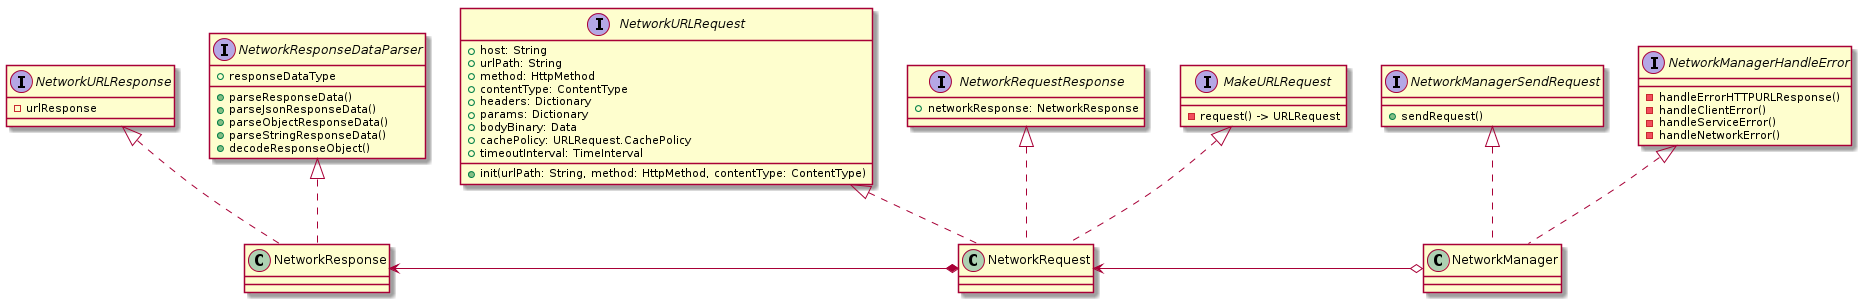

The diagram above was rendered by PlantUML. Its source (embedded in the PNG):
@startuml
skinparam backgroundColor transparent
NetworkManagerSendRequest <|.. NetworkManager
NetworkManagerHandleError <|.. NetworkManager

NetworkURLRequest <|.. NetworkRequest
NetworkRequestResponse <|.. NetworkRequest
MakeURLRequest <|.. NetworkRequest

NetworkURLResponse <|.. NetworkResponse
NetworkResponseDataParser <|.. NetworkResponse

NetworkResponse <-* NetworkRequest 
NetworkRequest <-o NetworkManager



interface NetworkManagerSendRequest {
+ sendRequest()
}

interface NetworkManagerHandleError {
- handleErrorHTTPURLResponse()
- handleClientError()
- handleServiceError()
- handleNetworkError()
}

class NetworkManager {}

interface NetworkURLRequest {
+ host: String
+ urlPath: String
+ method: HttpMethod
+ contentType: ContentType
+ headers: Dictionary
+ params: Dictionary
+ bodyBinary: Data
+ cachePolicy: URLRequest.CachePolicy
+ timeoutInterval: TimeInterval

+ init(urlPath: String, method: HttpMethod, contentType: ContentType)
}

interface NetworkRequestResponse {
+ networkResponse: NetworkResponse
}

interface MakeURLRequest {
- request() -> URLRequest
}

class NetworkRequest {}

interface NetworkURLResponse {
- urlResponse
}

interface NetworkResponseDataParser {
+ responseDataType
+ parseResponseData()
+ parseJsonResponseData()
+ parseObjectResponseData()
+ parseStringResponseData()
+ decodeResponseObject()
}

class NetworkResponse {}
@enduml